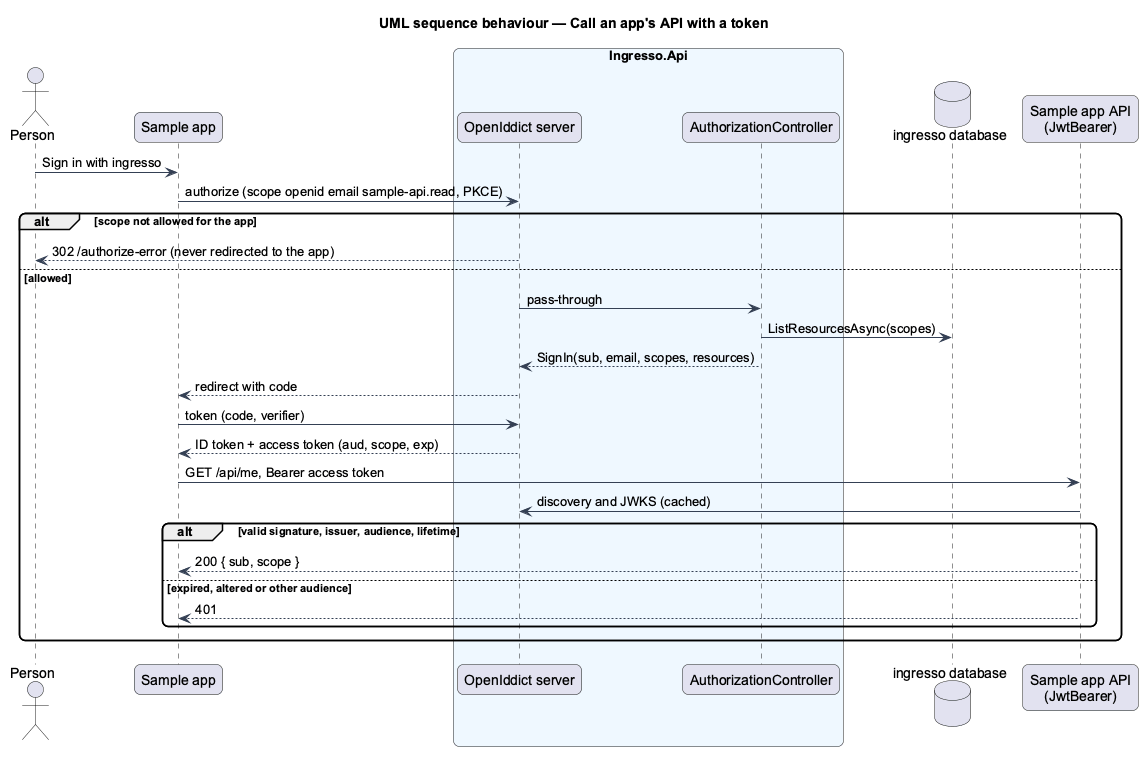

The diagram above was rendered by PlantUML. Its source (embedded in the PNG):
@startuml
title UML sequence behaviour — Call an app's API with a token
skinparam backgroundColor #FFFFFF
skinparam shadowing false
skinparam roundcorner 12
skinparam defaultFontName Arial
skinparam ArrowColor #344054
actor "Person" as person
participant "Sample app" as app
box "Ingresso.Api" #EFF8FF
  participant "OpenIddict server" as oidc
  participant "AuthorizationController" as authz
end box
database "ingresso database" as db
participant "Sample app API\n(JwtBearer)" as api
person -> app : Sign in with ingresso
app -> oidc : authorize (scope openid email sample-api.read, PKCE)
alt scope not allowed for the app
  oidc --> person : 302 /authorize-error (never redirected to the app)
else allowed
  oidc -> authz : pass-through
  authz -> db : ListResourcesAsync(scopes)
  authz --> oidc : SignIn(sub, email, scopes, resources)
  oidc --> app : redirect with code
  app -> oidc : token (code, verifier)
  oidc --> app : ID token + access token (aud, scope, exp)
  app -> api : GET /api/me, Bearer access token
  api -> oidc : discovery and JWKS (cached)
  alt valid signature, issuer, audience, lifetime
    api --> app : 200 { sub, scope }
  else expired, altered or other audience
    api --> app : 401
  end
end
@enduml